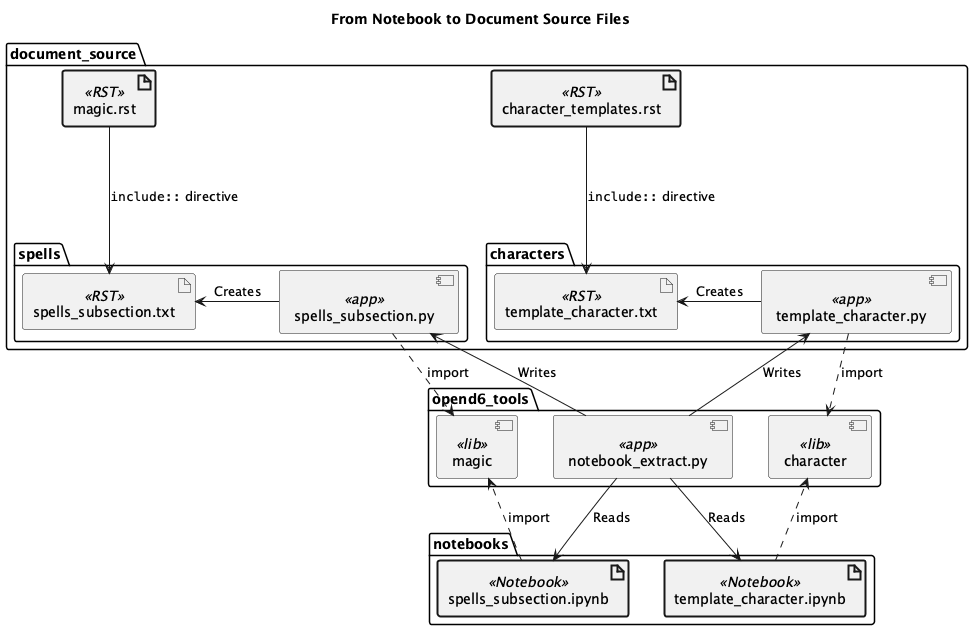

The diagram above was rendered by PlantUML. Its source (embedded in the PNG):
@startuml
'https://plantuml.com/class-diagram

title From Notebook to Document Source Files

package opend6_tools {
    component magic <<lib>>
    component character <<lib>>
    component notebook_extract.py <<app>>
}

package notebooks {
    artifact spells_subsection.ipynb <<Notebook>> #line.bold
    artifact template_character.ipynb <<Notebook>> #line.bold
}

spells_subsection.ipynb ..> magic : import
template_character.ipynb ..> character : import

package document_source {
    artifact magic.rst <<RST>> #line.bold
    artifact character_templates.rst <<RST>> #line.bold

    package spells {
        component spells_subsection.py <<app>>
        artifact spells_subsection.txt <<RST>>
        spells_subsection.py ..> magic : import
    }
    spells_subsection.txt <- spells_subsection.py : Creates
    magic.rst --> spells_subsection.txt : """include::"" directive"

    package characters {
        component template_character.py <<app>>
        artifact template_character.txt <<RST>>
        template_character.py ..> character : import
    }
    template_character.txt <- template_character.py : Creates
    character_templates.rst --> template_character.txt : """include::"" directive"
}

notebook_extract.py --> spells_subsection.ipynb : "Reads"
notebook_extract.py ---> spells_subsection.py : "Writes"

notebook_extract.py ---> template_character.ipynb : "Reads"
notebook_extract.py ---> template_character.py : "Writes"

@enduml